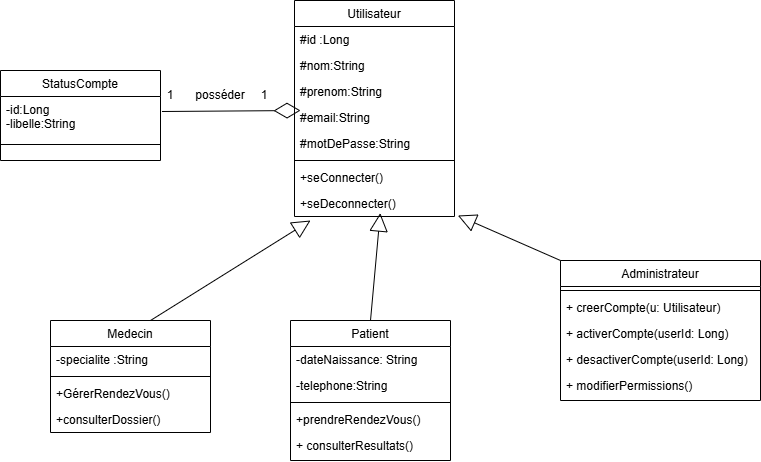

The diagram above was exported from draw.io. Its source (the exported page's mxGraphModel, read from the mxfile embedded in the PNG):
<mxGraphModel dx="1042" dy="562" grid="1" gridSize="10" guides="1" tooltips="1" connect="1" arrows="1" fold="1" page="1" pageScale="1" pageWidth="827" pageHeight="1169" math="0" shadow="0">
  <root>
    <mxCell id="WIyWlLk6GJQsqaUBKTNV-0" />
    <mxCell id="WIyWlLk6GJQsqaUBKTNV-1" parent="WIyWlLk6GJQsqaUBKTNV-0" />
    <mxCell id="zkfFHV4jXpPFQw0GAbJ--6" parent="WIyWlLk6GJQsqaUBKTNV-1" style="swimlane;fontStyle=0;align=center;verticalAlign=top;childLayout=stackLayout;horizontal=1;startSize=26;horizontalStack=0;resizeParent=1;resizeLast=0;collapsible=1;marginBottom=0;rounded=0;shadow=0;strokeWidth=1;" value="Patient" vertex="1">
      <mxGeometry height="140" width="160" x="330" y="330" as="geometry">
        <mxRectangle height="26" width="160" x="130" y="380" as="alternateBounds" />
      </mxGeometry>
    </mxCell>
    <mxCell id="zkfFHV4jXpPFQw0GAbJ--7" parent="zkfFHV4jXpPFQw0GAbJ--6" style="text;align=left;verticalAlign=top;spacingLeft=4;spacingRight=4;overflow=hidden;rotatable=0;points=[[0,0.5],[1,0.5]];portConstraint=eastwest;" value="-dateNaissance: String" vertex="1">
      <mxGeometry height="26" width="160" y="26" as="geometry" />
    </mxCell>
    <mxCell id="zkfFHV4jXpPFQw0GAbJ--8" parent="zkfFHV4jXpPFQw0GAbJ--6" style="text;align=left;verticalAlign=top;spacingLeft=4;spacingRight=4;overflow=hidden;rotatable=0;points=[[0,0.5],[1,0.5]];portConstraint=eastwest;rounded=0;shadow=0;html=0;" value="-telephone:String" vertex="1">
      <mxGeometry height="26" width="160" y="52" as="geometry" />
    </mxCell>
    <mxCell id="zkfFHV4jXpPFQw0GAbJ--9" parent="zkfFHV4jXpPFQw0GAbJ--6" style="line;html=1;strokeWidth=1;align=left;verticalAlign=middle;spacingTop=-1;spacingLeft=3;spacingRight=3;rotatable=0;labelPosition=right;points=[];portConstraint=eastwest;" value="" vertex="1">
      <mxGeometry height="8" width="160" y="78" as="geometry" />
    </mxCell>
    <mxCell id="zkfFHV4jXpPFQw0GAbJ--11" parent="zkfFHV4jXpPFQw0GAbJ--6" style="text;align=left;verticalAlign=top;spacingLeft=4;spacingRight=4;overflow=hidden;rotatable=0;points=[[0,0.5],[1,0.5]];portConstraint=eastwest;" value="+prendreRendezVous()" vertex="1">
      <mxGeometry height="26" width="160" y="86" as="geometry" />
    </mxCell>
    <mxCell id="TbxpVOtF6Bmfv03W1yT7-5" parent="zkfFHV4jXpPFQw0GAbJ--6" style="text;align=left;verticalAlign=top;spacingLeft=4;spacingRight=4;overflow=hidden;rotatable=0;points=[[0,0.5],[1,0.5]];portConstraint=eastwest;" value="+ consulterResultats()" vertex="1">
      <mxGeometry height="26" width="160" y="112" as="geometry" />
    </mxCell>
    <mxCell id="zkfFHV4jXpPFQw0GAbJ--13" parent="WIyWlLk6GJQsqaUBKTNV-1" style="swimlane;fontStyle=0;align=center;verticalAlign=top;childLayout=stackLayout;horizontal=1;startSize=26;horizontalStack=0;resizeParent=1;resizeLast=0;collapsible=1;marginBottom=0;rounded=0;shadow=0;strokeWidth=1;" value="StatusCompte" vertex="1">
      <mxGeometry height="90" width="160" x="40" y="80" as="geometry">
        <mxRectangle height="26" width="170" x="340" y="380" as="alternateBounds" />
      </mxGeometry>
    </mxCell>
    <mxCell id="zkfFHV4jXpPFQw0GAbJ--14" parent="zkfFHV4jXpPFQw0GAbJ--13" style="text;align=left;verticalAlign=top;spacingLeft=4;spacingRight=4;overflow=hidden;rotatable=0;points=[[0,0.5],[1,0.5]];portConstraint=eastwest;" value="-id:Long&#10;-libelle:String" vertex="1">
      <mxGeometry height="44" width="160" y="26" as="geometry" />
    </mxCell>
    <mxCell id="zkfFHV4jXpPFQw0GAbJ--15" parent="zkfFHV4jXpPFQw0GAbJ--13" style="line;html=1;strokeWidth=1;align=left;verticalAlign=middle;spacingTop=-1;spacingLeft=3;spacingRight=3;rotatable=0;labelPosition=right;points=[];portConstraint=eastwest;" value="" vertex="1">
      <mxGeometry height="8" width="160" y="70" as="geometry" />
    </mxCell>
    <mxCell id="zkfFHV4jXpPFQw0GAbJ--17" parent="WIyWlLk6GJQsqaUBKTNV-1" style="swimlane;fontStyle=0;align=center;verticalAlign=top;childLayout=stackLayout;horizontal=1;startSize=26;horizontalStack=0;resizeParent=1;resizeLast=0;collapsible=1;marginBottom=0;rounded=0;shadow=0;strokeWidth=1;" value="Administrateur" vertex="1">
      <mxGeometry height="140" width="200" x="600" y="270" as="geometry">
        <mxRectangle height="26" width="160" x="550" y="140" as="alternateBounds" />
      </mxGeometry>
    </mxCell>
    <mxCell id="zkfFHV4jXpPFQw0GAbJ--23" parent="zkfFHV4jXpPFQw0GAbJ--17" style="line;html=1;strokeWidth=1;align=left;verticalAlign=middle;spacingTop=-1;spacingLeft=3;spacingRight=3;rotatable=0;labelPosition=right;points=[];portConstraint=eastwest;" value="" vertex="1">
      <mxGeometry height="8" width="200" y="26" as="geometry" />
    </mxCell>
    <mxCell id="zkfFHV4jXpPFQw0GAbJ--24" parent="zkfFHV4jXpPFQw0GAbJ--17" style="text;align=left;verticalAlign=top;spacingLeft=4;spacingRight=4;overflow=hidden;rotatable=0;points=[[0,0.5],[1,0.5]];portConstraint=eastwest;" value="+ creerCompte(u: Utilisateur)" vertex="1">
      <mxGeometry height="26" width="200" y="34" as="geometry" />
    </mxCell>
    <mxCell id="zkfFHV4jXpPFQw0GAbJ--25" parent="zkfFHV4jXpPFQw0GAbJ--17" style="text;align=left;verticalAlign=top;spacingLeft=4;spacingRight=4;overflow=hidden;rotatable=0;points=[[0,0.5],[1,0.5]];portConstraint=eastwest;" value="+ activerCompte(userId: Long)" vertex="1">
      <mxGeometry height="26" width="200" y="60" as="geometry" />
    </mxCell>
    <mxCell id="TbxpVOtF6Bmfv03W1yT7-2" parent="zkfFHV4jXpPFQw0GAbJ--17" style="text;align=left;verticalAlign=top;spacingLeft=4;spacingRight=4;overflow=hidden;rotatable=0;points=[[0,0.5],[1,0.5]];portConstraint=eastwest;" value="+ desactiverCompte(userId: Long)&#10;" vertex="1">
      <mxGeometry height="26" width="200" y="86" as="geometry" />
    </mxCell>
    <mxCell id="TbxpVOtF6Bmfv03W1yT7-3" parent="zkfFHV4jXpPFQw0GAbJ--17" style="text;align=left;verticalAlign=top;spacingLeft=4;spacingRight=4;overflow=hidden;rotatable=0;points=[[0,0.5],[1,0.5]];portConstraint=eastwest;" value="+ modifierPermissions()" vertex="1">
      <mxGeometry height="26" width="200" y="112" as="geometry" />
    </mxCell>
    <mxCell id="yIdIN6VZxkDRmNC92qu4-0" parent="WIyWlLk6GJQsqaUBKTNV-1" style="swimlane;fontStyle=0;align=center;verticalAlign=top;childLayout=stackLayout;horizontal=1;startSize=26;horizontalStack=0;resizeParent=1;resizeLast=0;collapsible=1;marginBottom=0;rounded=0;shadow=0;strokeWidth=1;" value="Medecin" vertex="1">
      <mxGeometry height="112" width="160" x="90" y="330" as="geometry">
        <mxRectangle height="26" width="160" x="130" y="380" as="alternateBounds" />
      </mxGeometry>
    </mxCell>
    <mxCell id="yIdIN6VZxkDRmNC92qu4-1" parent="yIdIN6VZxkDRmNC92qu4-0" style="text;align=left;verticalAlign=top;spacingLeft=4;spacingRight=4;overflow=hidden;rotatable=0;points=[[0,0.5],[1,0.5]];portConstraint=eastwest;" value="-specialite :String" vertex="1">
      <mxGeometry height="26" width="160" y="26" as="geometry" />
    </mxCell>
    <mxCell id="yIdIN6VZxkDRmNC92qu4-3" parent="yIdIN6VZxkDRmNC92qu4-0" style="line;html=1;strokeWidth=1;align=left;verticalAlign=middle;spacingTop=-1;spacingLeft=3;spacingRight=3;rotatable=0;labelPosition=right;points=[];portConstraint=eastwest;" value="" vertex="1">
      <mxGeometry height="8" width="160" y="52" as="geometry" />
    </mxCell>
    <mxCell id="yIdIN6VZxkDRmNC92qu4-5" parent="yIdIN6VZxkDRmNC92qu4-0" style="text;align=left;verticalAlign=top;spacingLeft=4;spacingRight=4;overflow=hidden;rotatable=0;points=[[0,0.5],[1,0.5]];portConstraint=eastwest;" value="+GérerRendezVous()" vertex="1">
      <mxGeometry height="26" width="160" y="60" as="geometry" />
    </mxCell>
    <mxCell id="TbxpVOtF6Bmfv03W1yT7-0" parent="yIdIN6VZxkDRmNC92qu4-0" style="text;align=left;verticalAlign=top;spacingLeft=4;spacingRight=4;overflow=hidden;rotatable=0;points=[[0,0.5],[1,0.5]];portConstraint=eastwest;" value="+consulterDossier()" vertex="1">
      <mxGeometry height="26" width="160" y="86" as="geometry" />
    </mxCell>
    <mxCell id="yIdIN6VZxkDRmNC92qu4-6" parent="WIyWlLk6GJQsqaUBKTNV-1" style="swimlane;fontStyle=0;align=center;verticalAlign=top;childLayout=stackLayout;horizontal=1;startSize=26;horizontalStack=0;resizeParent=1;resizeLast=0;collapsible=1;marginBottom=0;rounded=0;shadow=0;strokeWidth=1;" value="Utilisateur" vertex="1">
      <mxGeometry height="216" width="160" x="334" y="10" as="geometry">
        <mxRectangle height="26" width="160" x="550" y="140" as="alternateBounds" />
      </mxGeometry>
    </mxCell>
    <mxCell id="yIdIN6VZxkDRmNC92qu4-7" parent="yIdIN6VZxkDRmNC92qu4-6" style="text;align=left;verticalAlign=top;spacingLeft=4;spacingRight=4;overflow=hidden;rotatable=0;points=[[0,0.5],[1,0.5]];portConstraint=eastwest;" value="#id :Long" vertex="1">
      <mxGeometry height="26" width="160" y="26" as="geometry" />
    </mxCell>
    <mxCell id="yIdIN6VZxkDRmNC92qu4-8" parent="yIdIN6VZxkDRmNC92qu4-6" style="text;align=left;verticalAlign=top;spacingLeft=4;spacingRight=4;overflow=hidden;rotatable=0;points=[[0,0.5],[1,0.5]];portConstraint=eastwest;rounded=0;shadow=0;html=0;" value="#nom:String" vertex="1">
      <mxGeometry height="26" width="160" y="52" as="geometry" />
    </mxCell>
    <mxCell id="yIdIN6VZxkDRmNC92qu4-9" parent="yIdIN6VZxkDRmNC92qu4-6" style="text;align=left;verticalAlign=top;spacingLeft=4;spacingRight=4;overflow=hidden;rotatable=0;points=[[0,0.5],[1,0.5]];portConstraint=eastwest;rounded=0;shadow=0;html=0;" value="#prenom:String" vertex="1">
      <mxGeometry height="26" width="160" y="78" as="geometry" />
    </mxCell>
    <mxCell id="yIdIN6VZxkDRmNC92qu4-10" parent="yIdIN6VZxkDRmNC92qu4-6" style="text;align=left;verticalAlign=top;spacingLeft=4;spacingRight=4;overflow=hidden;rotatable=0;points=[[0,0.5],[1,0.5]];portConstraint=eastwest;rounded=0;shadow=0;html=0;" value="#email:String" vertex="1">
      <mxGeometry height="26" width="160" y="104" as="geometry" />
    </mxCell>
    <mxCell id="yIdIN6VZxkDRmNC92qu4-11" parent="yIdIN6VZxkDRmNC92qu4-6" style="text;align=left;verticalAlign=top;spacingLeft=4;spacingRight=4;overflow=hidden;rotatable=0;points=[[0,0.5],[1,0.5]];portConstraint=eastwest;rounded=0;shadow=0;html=0;" value="#motDePasse:String" vertex="1">
      <mxGeometry height="26" width="160" y="130" as="geometry" />
    </mxCell>
    <mxCell id="yIdIN6VZxkDRmNC92qu4-12" parent="yIdIN6VZxkDRmNC92qu4-6" style="line;html=1;strokeWidth=1;align=left;verticalAlign=middle;spacingTop=-1;spacingLeft=3;spacingRight=3;rotatable=0;labelPosition=right;points=[];portConstraint=eastwest;" value="" vertex="1">
      <mxGeometry height="8" width="160" y="156" as="geometry" />
    </mxCell>
    <mxCell id="yIdIN6VZxkDRmNC92qu4-13" parent="yIdIN6VZxkDRmNC92qu4-6" style="text;align=left;verticalAlign=top;spacingLeft=4;spacingRight=4;overflow=hidden;rotatable=0;points=[[0,0.5],[1,0.5]];portConstraint=eastwest;" value="+seConnecter()" vertex="1">
      <mxGeometry height="26" width="160" y="164" as="geometry" />
    </mxCell>
    <mxCell id="yIdIN6VZxkDRmNC92qu4-14" parent="yIdIN6VZxkDRmNC92qu4-6" style="text;align=left;verticalAlign=top;spacingLeft=4;spacingRight=4;overflow=hidden;rotatable=0;points=[[0,0.5],[1,0.5]];portConstraint=eastwest;" value="+seDeconnecter()" vertex="1">
      <mxGeometry height="26" width="160" y="190" as="geometry" />
    </mxCell>
    <mxCell id="yIdIN6VZxkDRmNC92qu4-15" edge="1" parent="WIyWlLk6GJQsqaUBKTNV-1" source="zkfFHV4jXpPFQw0GAbJ--14" style="endArrow=diamondThin;endFill=0;endSize=24;html=1;rounded=0;exitX=1.009;exitY=0.341;exitDx=0;exitDy=0;exitPerimeter=0;" value="">
      <mxGeometry relative="1" width="160" as="geometry">
        <mxPoint x="230" y="117.5" as="sourcePoint" />
        <mxPoint x="340" y="120" as="targetPoint" />
      </mxGeometry>
    </mxCell>
    <mxCell id="yIdIN6VZxkDRmNC92qu4-16" parent="WIyWlLk6GJQsqaUBKTNV-1" style="text;html=1;whiteSpace=wrap;strokeColor=none;fillColor=none;align=center;verticalAlign=middle;rounded=0;" value="posséder" vertex="1">
      <mxGeometry height="30" width="60" x="230" y="90" as="geometry" />
    </mxCell>
    <mxCell id="yIdIN6VZxkDRmNC92qu4-19" parent="WIyWlLk6GJQsqaUBKTNV-1" style="text;html=1;whiteSpace=wrap;strokeColor=none;fillColor=none;align=center;verticalAlign=middle;rounded=0;" value="1" vertex="1">
      <mxGeometry height="30" width="60" x="274" y="90" as="geometry" />
    </mxCell>
    <mxCell id="yIdIN6VZxkDRmNC92qu4-20" parent="WIyWlLk6GJQsqaUBKTNV-1" style="text;html=1;whiteSpace=wrap;strokeColor=none;fillColor=none;align=center;verticalAlign=middle;rounded=0;" value="1" vertex="1">
      <mxGeometry height="30" width="60" x="180" y="90" as="geometry" />
    </mxCell>
    <mxCell id="yIdIN6VZxkDRmNC92qu4-21" edge="1" parent="WIyWlLk6GJQsqaUBKTNV-1" style="endArrow=block;endSize=16;endFill=0;html=1;rounded=0;" value="">
      <mxGeometry relative="1" width="160" as="geometry">
        <mxPoint x="190" y="330" as="sourcePoint" />
        <mxPoint x="350" y="230" as="targetPoint" />
      </mxGeometry>
    </mxCell>
    <mxCell id="yIdIN6VZxkDRmNC92qu4-22" edge="1" parent="WIyWlLk6GJQsqaUBKTNV-1" source="zkfFHV4jXpPFQw0GAbJ--6" style="endArrow=block;endSize=16;endFill=0;html=1;rounded=0;entryX=0.536;entryY=0.869;entryDx=0;entryDy=0;entryPerimeter=0;exitX=0.5;exitY=0;exitDx=0;exitDy=0;" target="yIdIN6VZxkDRmNC92qu4-14" value="">
      <mxGeometry relative="1" width="160" as="geometry">
        <mxPoint x="290" y="420" as="sourcePoint" />
        <mxPoint x="450" y="320" as="targetPoint" />
      </mxGeometry>
    </mxCell>
    <mxCell id="yIdIN6VZxkDRmNC92qu4-23" edge="1" parent="WIyWlLk6GJQsqaUBKTNV-1" style="endArrow=block;endSize=16;endFill=0;html=1;rounded=0;entryX=1.021;entryY=0.962;entryDx=0;entryDy=0;entryPerimeter=0;exitX=0.5;exitY=0;exitDx=0;exitDy=0;" target="yIdIN6VZxkDRmNC92qu4-14" value="">
      <mxGeometry relative="1" width="160" as="geometry">
        <mxPoint x="600" y="270" as="sourcePoint" />
        <mxPoint x="610" y="163" as="targetPoint" />
      </mxGeometry>
    </mxCell>
  </root>
</mxGraphModel>